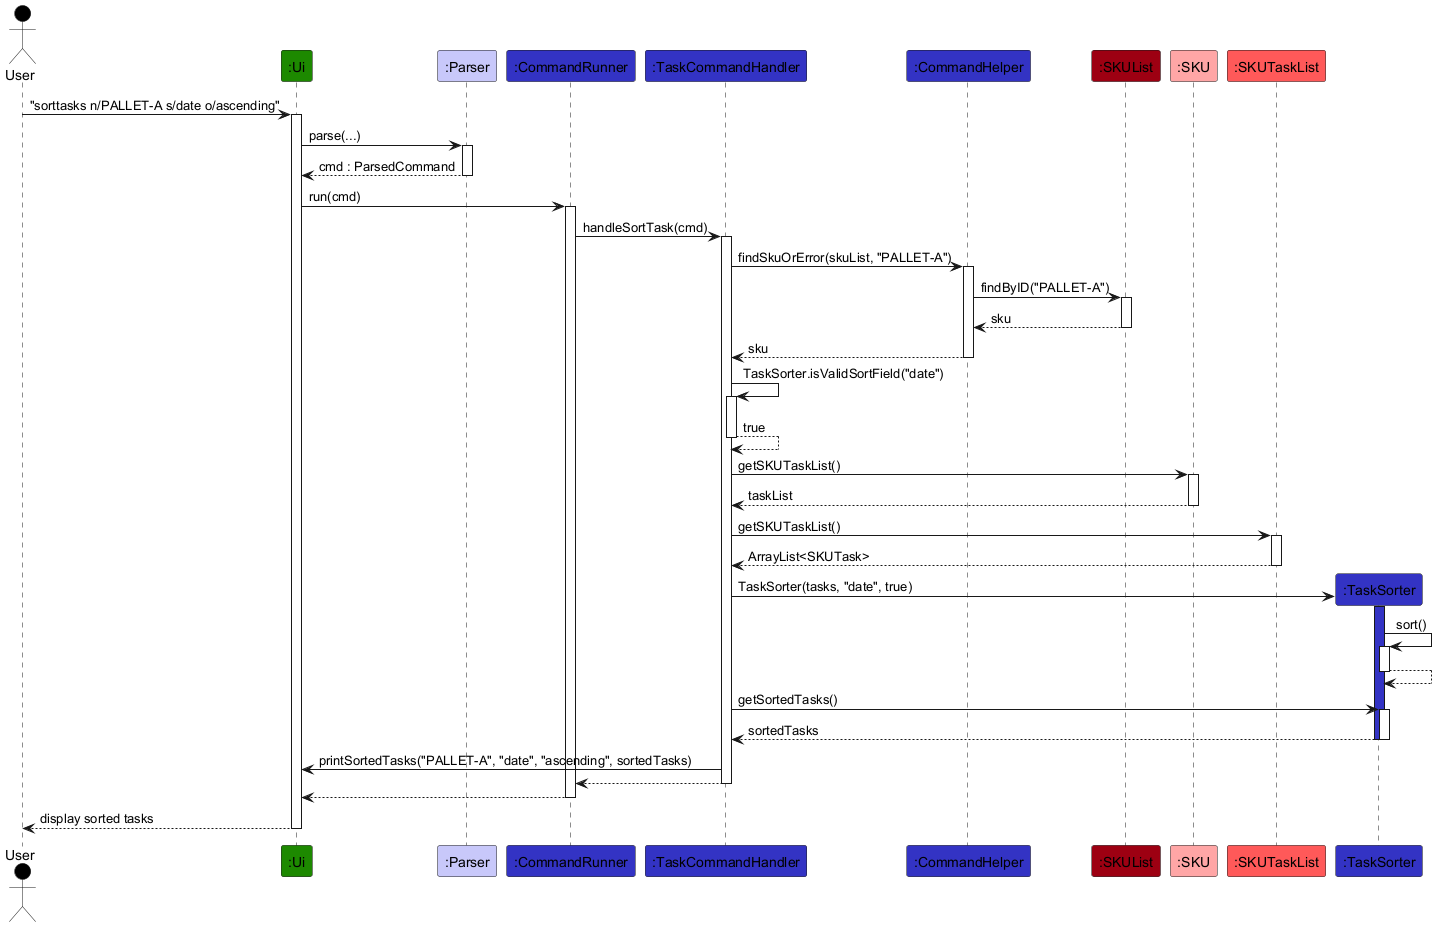

The diagram above was rendered by PlantUML. Its source (embedded in the PNG):
@startuml
!include ../style.puml

Actor User as user USER_COLOR
Participant ":Ui" as ui UI_COLOR
Participant ":Parser" as parser LOGIC_COLOR_T1
Participant ":CommandRunner" as runner LOGIC_COLOR
Participant ":TaskCommandHandler" as handler LOGIC_COLOR
Participant ":CommandHelper" as helper LOGIC_COLOR
Participant ":SKUList" as skuList MODEL_COLOR
Participant ":SKU" as sku MODEL_COLOR_T1
Participant ":SKUTaskList" as taskList MODEL_COLOR_T2
Participant ":TaskSorter" as sorter LOGIC_COLOR

user -> ui ++ : "sorttasks n/PALLET-A s/date o/ascending"
ui -> parser ++ : parse(...)
return cmd : ParsedCommand

ui -> runner ++ : run(cmd)
runner -> handler ++ : handleSortTask(cmd)

handler -> helper ++ : findSkuOrError(skuList, "PALLET-A")
helper -> skuList ++ : findByID("PALLET-A")
return sku
return sku

handler -> handler ++ : TaskSorter.isValidSortField("date")
return true

handler -> sku ++ : getSKUTaskList()
return taskList

handler -> taskList ++ : getSKUTaskList()
return ArrayList<SKUTask>

handler -> sorter ** : TaskSorter(tasks, "date", true)
activate sorter LOGIC_COLOR
sorter -> sorter ++ : sort()
return
handler -> sorter ++ : getSortedTasks()
return sortedTasks
deactivate sorter

handler -> ui : printSortedTasks("PALLET-A", "date", "ascending", sortedTasks)

return
return
return display sorted tasks
@enduml